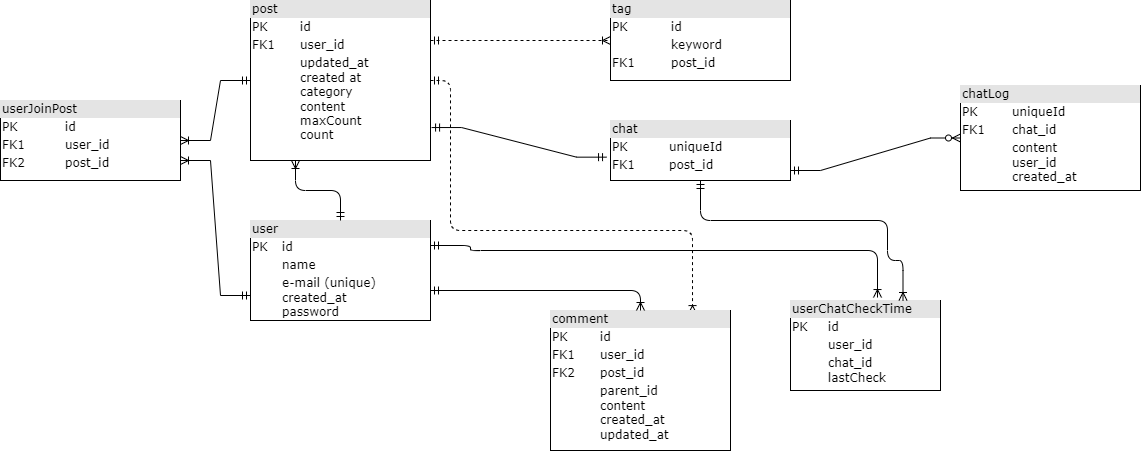

The diagram above was exported from draw.io. Its source (the exported page's mxGraphModel, read from the mxfile embedded in the PNG):
<mxGraphModel dx="2522" dy="794" grid="1" gridSize="10" guides="1" tooltips="1" connect="1" arrows="1" fold="1" page="1" pageScale="1" pageWidth="1100" pageHeight="850" background="none" math="0" shadow="0">
  <root>
    <mxCell id="0" />
    <mxCell id="1" parent="0" />
    <mxCell id="2ed32ef02a7f4228-1" value="&lt;div style=&quot;box-sizing: border-box ; width: 100% ; background: #e4e4e4 ; padding: 2px&quot;&gt;post&lt;/div&gt;&lt;table style=&quot;width: 100% ; font-size: 1em&quot; cellpadding=&quot;2&quot; cellspacing=&quot;0&quot;&gt;&lt;tbody&gt;&lt;tr&gt;&lt;td&gt;PK&lt;/td&gt;&lt;td&gt;id&lt;/td&gt;&lt;/tr&gt;&lt;tr&gt;&lt;td&gt;FK1&lt;/td&gt;&lt;td&gt;user_id&lt;/td&gt;&lt;/tr&gt;&lt;tr&gt;&lt;td&gt;&lt;br&gt;&lt;/td&gt;&lt;td&gt;updated_at&lt;br&gt;created at&lt;br&gt;category&lt;br&gt;content&lt;br&gt;maxCount&lt;br&gt;count&lt;/td&gt;&lt;/tr&gt;&lt;/tbody&gt;&lt;/table&gt;" style="verticalAlign=top;align=left;overflow=fill;html=1;rounded=0;shadow=0;comic=0;labelBackgroundColor=none;strokeWidth=1;fontFamily=Verdana;fontSize=12" parent="1" vertex="1">
      <mxGeometry x="110" y="30" width="180" height="160" as="geometry" />
    </mxCell>
    <mxCell id="2ed32ef02a7f4228-18" style="edgeStyle=orthogonalEdgeStyle;html=1;entryX=0;entryY=0.5;dashed=1;labelBackgroundColor=none;startArrow=ERmandOne;endArrow=ERoneToMany;fontFamily=Verdana;fontSize=12;align=left;entryDx=0;entryDy=0;exitX=1;exitY=0.25;exitDx=0;exitDy=0;" parent="1" source="2ed32ef02a7f4228-1" edge="1" target="2ed32ef02a7f4228-2">
      <mxGeometry relative="1" as="geometry">
        <mxPoint x="550" y="280" as="targetPoint" />
      </mxGeometry>
    </mxCell>
    <mxCell id="2ed32ef02a7f4228-19" style="edgeStyle=orthogonalEdgeStyle;html=1;dashed=1;labelBackgroundColor=none;startArrow=ERmandOne;endArrow=ERoneToMany;fontFamily=Verdana;fontSize=12;align=left;entryX=0.789;entryY=0.022;exitX=1;exitY=0.5;exitDx=0;exitDy=0;entryDx=0;entryDy=0;entryPerimeter=0;" parent="1" source="2ed32ef02a7f4228-1" target="2ed32ef02a7f4228-4" edge="1">
      <mxGeometry relative="1" as="geometry">
        <Array as="points">
          <mxPoint x="310" y="110" />
          <mxPoint x="310" y="260" />
          <mxPoint x="552" y="260" />
        </Array>
      </mxGeometry>
    </mxCell>
    <mxCell id="2ed32ef02a7f4228-2" value="&lt;div style=&quot;box-sizing: border-box ; width: 100% ; background: #e4e4e4 ; padding: 2px&quot;&gt;tag&lt;/div&gt;&lt;table style=&quot;width: 100% ; font-size: 1em&quot; cellpadding=&quot;2&quot; cellspacing=&quot;0&quot;&gt;&lt;tbody&gt;&lt;tr&gt;&lt;td&gt;PK&lt;/td&gt;&lt;td&gt;id&lt;/td&gt;&lt;/tr&gt;&lt;tr&gt;&lt;td&gt;&lt;br&gt;&lt;/td&gt;&lt;td&gt;keyword&lt;/td&gt;&lt;/tr&gt;&lt;tr&gt;&lt;td&gt;FK1&lt;/td&gt;&lt;td&gt;post_id&lt;/td&gt;&lt;/tr&gt;&lt;tr&gt;&lt;td&gt;&lt;br&gt;&lt;/td&gt;&lt;td&gt;&lt;br&gt;&lt;/td&gt;&lt;/tr&gt;&lt;tr&gt;&lt;td&gt;&lt;br&gt;&lt;/td&gt;&lt;td&gt;&lt;br&gt;&lt;/td&gt;&lt;/tr&gt;&lt;tr&gt;&lt;td&gt;&lt;br&gt;&lt;/td&gt;&lt;td&gt;&lt;br&gt;&lt;/td&gt;&lt;/tr&gt;&lt;/tbody&gt;&lt;/table&gt;" style="verticalAlign=top;align=left;overflow=fill;html=1;rounded=0;shadow=0;comic=0;labelBackgroundColor=none;strokeWidth=1;fontFamily=Verdana;fontSize=12" parent="1" vertex="1">
      <mxGeometry x="470" y="30" width="180" height="80" as="geometry" />
    </mxCell>
    <mxCell id="2ed32ef02a7f4228-4" value="&lt;div style=&quot;box-sizing: border-box ; width: 100% ; background: #e4e4e4 ; padding: 2px&quot;&gt;comment&lt;/div&gt;&lt;table style=&quot;width: 100% ; font-size: 1em&quot; cellpadding=&quot;2&quot; cellspacing=&quot;0&quot;&gt;&lt;tbody&gt;&lt;tr&gt;&lt;td&gt;PK&lt;/td&gt;&lt;td&gt;id&lt;/td&gt;&lt;/tr&gt;&lt;tr&gt;&lt;td&gt;FK1&lt;/td&gt;&lt;td&gt;user_id&lt;/td&gt;&lt;/tr&gt;&lt;tr&gt;&lt;td&gt;FK2&lt;/td&gt;&lt;td&gt;post_id&lt;/td&gt;&lt;/tr&gt;&lt;tr&gt;&lt;td&gt;&lt;br&gt;&lt;/td&gt;&lt;td&gt;parent_id&lt;br&gt;content&lt;br&gt;created_at&lt;br&gt;updated_at&lt;/td&gt;&lt;/tr&gt;&lt;/tbody&gt;&lt;/table&gt;" style="verticalAlign=top;align=left;overflow=fill;html=1;rounded=0;shadow=0;comic=0;labelBackgroundColor=none;strokeWidth=1;fontFamily=Verdana;fontSize=12" parent="1" vertex="1">
      <mxGeometry x="410" y="340" width="180" height="140" as="geometry" />
    </mxCell>
    <mxCell id="2ed32ef02a7f4228-15" style="edgeStyle=orthogonalEdgeStyle;html=1;entryX=0.5;entryY=0;labelBackgroundColor=none;startArrow=ERmandOne;endArrow=ERoneToMany;fontFamily=Verdana;fontSize=12;align=left;" parent="1" source="2ed32ef02a7f4228-5" target="2ed32ef02a7f4228-4" edge="1">
      <mxGeometry relative="1" as="geometry">
        <Array as="points">
          <mxPoint x="500" y="320" />
        </Array>
      </mxGeometry>
    </mxCell>
    <mxCell id="2ed32ef02a7f4228-5" value="&lt;div style=&quot;box-sizing: border-box ; width: 100% ; background: #e4e4e4 ; padding: 2px&quot;&gt;user&lt;/div&gt;&lt;table style=&quot;width: 100% ; font-size: 1em&quot; cellpadding=&quot;2&quot; cellspacing=&quot;0&quot;&gt;&lt;tbody&gt;&lt;tr&gt;&lt;td&gt;PK&lt;/td&gt;&lt;td&gt;id&lt;/td&gt;&lt;/tr&gt;&lt;tr&gt;&lt;td&gt;&lt;br&gt;&lt;/td&gt;&lt;td&gt;name&lt;/td&gt;&lt;/tr&gt;&lt;tr&gt;&lt;td&gt;&lt;br&gt;&lt;br&gt;&lt;/td&gt;&lt;td&gt;e-mail (unique)&lt;br&gt;created_at&lt;br&gt;password&lt;/td&gt;&lt;/tr&gt;&lt;/tbody&gt;&lt;/table&gt;" style="verticalAlign=top;align=left;overflow=fill;html=1;rounded=0;shadow=0;comic=0;labelBackgroundColor=none;strokeWidth=1;fontFamily=Verdana;fontSize=12" parent="1" vertex="1">
      <mxGeometry x="110" y="250" width="180" height="100" as="geometry" />
    </mxCell>
    <mxCell id="2ed32ef02a7f4228-9" value="&lt;div style=&quot;box-sizing: border-box ; width: 100% ; background: #e4e4e4 ; padding: 2px&quot;&gt;chatLog&lt;/div&gt;&lt;table style=&quot;width: 100% ; font-size: 1em&quot; cellpadding=&quot;2&quot; cellspacing=&quot;0&quot;&gt;&lt;tbody&gt;&lt;tr&gt;&lt;td&gt;PK&lt;/td&gt;&lt;td&gt;uniqueId&lt;/td&gt;&lt;/tr&gt;&lt;tr&gt;&lt;td&gt;FK1&lt;/td&gt;&lt;td&gt;chat_id&lt;/td&gt;&lt;/tr&gt;&lt;tr&gt;&lt;td&gt;&lt;/td&gt;&lt;td&gt;content&lt;br&gt;user_id&lt;br&gt;created_at&lt;/td&gt;&lt;/tr&gt;&lt;/tbody&gt;&lt;/table&gt;" style="verticalAlign=top;align=left;overflow=fill;html=1;rounded=0;shadow=0;comic=0;labelBackgroundColor=none;strokeWidth=1;fontFamily=Verdana;fontSize=12" parent="1" vertex="1">
      <mxGeometry x="820" y="115" width="180" height="105" as="geometry" />
    </mxCell>
    <mxCell id="2ed32ef02a7f4228-11" value="&lt;div style=&quot;box-sizing: border-box ; width: 100% ; background: #e4e4e4 ; padding: 2px&quot;&gt;chat&lt;/div&gt;&lt;table style=&quot;width: 100% ; font-size: 1em&quot; cellpadding=&quot;2&quot; cellspacing=&quot;0&quot;&gt;&lt;tbody&gt;&lt;tr&gt;&lt;td&gt;PK&lt;/td&gt;&lt;td&gt;uniqueId&lt;/td&gt;&lt;/tr&gt;&lt;tr&gt;&lt;td&gt;FK1&lt;/td&gt;&lt;td&gt;post_id&lt;/td&gt;&lt;/tr&gt;&lt;tr&gt;&lt;td&gt;&lt;/td&gt;&lt;td&gt;&lt;br&gt;&lt;/td&gt;&lt;/tr&gt;&lt;/tbody&gt;&lt;/table&gt;" style="verticalAlign=top;align=left;overflow=fill;html=1;rounded=0;shadow=0;comic=0;labelBackgroundColor=none;strokeWidth=1;fontFamily=Verdana;fontSize=12" parent="1" vertex="1">
      <mxGeometry x="470" y="150" width="180" height="60" as="geometry" />
    </mxCell>
    <mxCell id="2ed32ef02a7f4228-13" value="" style="edgeStyle=orthogonalEdgeStyle;html=1;endArrow=ERoneToMany;startArrow=ERmandOne;labelBackgroundColor=none;fontFamily=Verdana;fontSize=12;align=left;entryX=0.25;entryY=1;entryDx=0;entryDy=0;" parent="1" source="2ed32ef02a7f4228-5" target="2ed32ef02a7f4228-1" edge="1">
      <mxGeometry width="100" height="100" relative="1" as="geometry">
        <mxPoint x="350" y="370" as="sourcePoint" />
        <mxPoint x="450" y="270" as="targetPoint" />
      </mxGeometry>
    </mxCell>
    <mxCell id="rJsTETgsIcMJdKYoy0ji-2" value="" style="edgeStyle=entityRelationEdgeStyle;fontSize=12;html=1;endArrow=ERmandOne;startArrow=ERmandOne;rounded=0;exitX=1.006;exitY=0.794;exitDx=0;exitDy=0;exitPerimeter=0;entryX=-0.022;entryY=0.611;entryDx=0;entryDy=0;entryPerimeter=0;" edge="1" parent="1" source="2ed32ef02a7f4228-1" target="2ed32ef02a7f4228-11">
      <mxGeometry width="100" height="100" relative="1" as="geometry">
        <mxPoint x="350" y="250" as="sourcePoint" />
        <mxPoint x="450" y="150" as="targetPoint" />
      </mxGeometry>
    </mxCell>
    <mxCell id="rJsTETgsIcMJdKYoy0ji-4" value="&lt;div style=&quot;box-sizing: border-box ; width: 100% ; background: #e4e4e4 ; padding: 2px&quot;&gt;userChatCheckTime&lt;/div&gt;&lt;table style=&quot;width: 100% ; font-size: 1em&quot; cellpadding=&quot;2&quot; cellspacing=&quot;0&quot;&gt;&lt;tbody&gt;&lt;tr&gt;&lt;td&gt;PK&lt;/td&gt;&lt;td&gt;id&lt;/td&gt;&lt;/tr&gt;&lt;tr&gt;&lt;td&gt;&lt;br&gt;&lt;/td&gt;&lt;td&gt;user_id&lt;/td&gt;&lt;/tr&gt;&lt;tr&gt;&lt;td&gt;&lt;br&gt;&lt;br&gt;&lt;/td&gt;&lt;td&gt;chat_id&lt;br&gt;lastCheck&lt;br&gt;&lt;br&gt;&lt;/td&gt;&lt;/tr&gt;&lt;/tbody&gt;&lt;/table&gt;" style="verticalAlign=top;align=left;overflow=fill;html=1;rounded=0;shadow=0;comic=0;labelBackgroundColor=none;strokeWidth=1;fontFamily=Verdana;fontSize=12" vertex="1" parent="1">
      <mxGeometry x="650" y="330" width="150" height="90" as="geometry" />
    </mxCell>
    <mxCell id="rJsTETgsIcMJdKYoy0ji-6" style="edgeStyle=orthogonalEdgeStyle;html=1;entryX=0.58;entryY=-0.033;labelBackgroundColor=none;startArrow=ERmandOne;endArrow=ERoneToMany;fontFamily=Verdana;fontSize=12;align=left;exitX=1;exitY=0.25;exitDx=0;exitDy=0;entryDx=0;entryDy=0;entryPerimeter=0;" edge="1" parent="1" source="2ed32ef02a7f4228-5" target="rJsTETgsIcMJdKYoy0ji-4">
      <mxGeometry relative="1" as="geometry">
        <mxPoint x="300" y="330" as="sourcePoint" />
        <mxPoint x="510" y="350" as="targetPoint" />
        <Array as="points">
          <mxPoint x="330" y="275" />
          <mxPoint x="330" y="280" />
          <mxPoint x="737" y="280" />
        </Array>
      </mxGeometry>
    </mxCell>
    <mxCell id="rJsTETgsIcMJdKYoy0ji-8" style="edgeStyle=orthogonalEdgeStyle;html=1;entryX=0.75;entryY=0;labelBackgroundColor=none;startArrow=ERmandOne;endArrow=ERoneToMany;fontFamily=Verdana;fontSize=12;align=left;exitX=0.5;exitY=1;exitDx=0;exitDy=0;entryDx=0;entryDy=0;" edge="1" parent="1" source="2ed32ef02a7f4228-11" target="rJsTETgsIcMJdKYoy0ji-4">
      <mxGeometry relative="1" as="geometry">
        <mxPoint x="300" y="285" as="sourcePoint" />
        <mxPoint x="747" y="337.03" as="targetPoint" />
        <Array as="points">
          <mxPoint x="560" y="250" />
          <mxPoint x="747" y="250" />
          <mxPoint x="747" y="290" />
          <mxPoint x="763" y="290" />
        </Array>
      </mxGeometry>
    </mxCell>
    <mxCell id="rJsTETgsIcMJdKYoy0ji-11" value="" style="edgeStyle=entityRelationEdgeStyle;fontSize=12;html=1;endArrow=ERzeroToMany;startArrow=ERmandOne;rounded=0;entryX=0;entryY=0.5;entryDx=0;entryDy=0;" edge="1" parent="1" target="2ed32ef02a7f4228-9">
      <mxGeometry width="100" height="100" relative="1" as="geometry">
        <mxPoint x="650" y="200" as="sourcePoint" />
        <mxPoint x="750" y="100" as="targetPoint" />
      </mxGeometry>
    </mxCell>
    <mxCell id="rJsTETgsIcMJdKYoy0ji-14" value="&lt;div style=&quot;box-sizing: border-box ; width: 100% ; background: #e4e4e4 ; padding: 2px&quot;&gt;userJoinPost&lt;/div&gt;&lt;table style=&quot;width: 100% ; font-size: 1em&quot; cellpadding=&quot;2&quot; cellspacing=&quot;0&quot;&gt;&lt;tbody&gt;&lt;tr&gt;&lt;td&gt;PK&lt;/td&gt;&lt;td&gt;id&lt;/td&gt;&lt;/tr&gt;&lt;tr&gt;&lt;td&gt;FK1&lt;/td&gt;&lt;td&gt;user_id&lt;/td&gt;&lt;/tr&gt;&lt;tr&gt;&lt;td&gt;FK2&lt;br&gt;&lt;br&gt;&lt;/td&gt;&lt;td&gt;post_id&lt;br&gt;&lt;br&gt;&lt;/td&gt;&lt;/tr&gt;&lt;/tbody&gt;&lt;/table&gt;" style="verticalAlign=top;align=left;overflow=fill;html=1;rounded=0;shadow=0;comic=0;labelBackgroundColor=none;strokeWidth=1;fontFamily=Verdana;fontSize=12" vertex="1" parent="1">
      <mxGeometry x="-140" y="130" width="180" height="80" as="geometry" />
    </mxCell>
    <mxCell id="rJsTETgsIcMJdKYoy0ji-16" value="" style="edgeStyle=entityRelationEdgeStyle;fontSize=12;html=1;endArrow=ERoneToMany;startArrow=ERmandOne;rounded=0;entryX=1;entryY=0.5;entryDx=0;entryDy=0;exitX=0;exitY=0.5;exitDx=0;exitDy=0;" edge="1" parent="1" source="2ed32ef02a7f4228-1" target="rJsTETgsIcMJdKYoy0ji-14">
      <mxGeometry width="100" height="100" relative="1" as="geometry">
        <mxPoint x="50" y="80" as="sourcePoint" />
        <mxPoint x="-50" y="120" as="targetPoint" />
      </mxGeometry>
    </mxCell>
    <mxCell id="rJsTETgsIcMJdKYoy0ji-17" value="" style="edgeStyle=entityRelationEdgeStyle;fontSize=12;html=1;endArrow=ERoneToMany;startArrow=ERmandOne;rounded=0;entryX=1;entryY=0.75;entryDx=0;entryDy=0;exitX=0;exitY=0.75;exitDx=0;exitDy=0;" edge="1" parent="1" source="2ed32ef02a7f4228-5" target="rJsTETgsIcMJdKYoy0ji-14">
      <mxGeometry width="100" height="100" relative="1" as="geometry">
        <mxPoint x="-70" y="370" as="sourcePoint" />
        <mxPoint x="30" y="270" as="targetPoint" />
      </mxGeometry>
    </mxCell>
  </root>
</mxGraphModel>